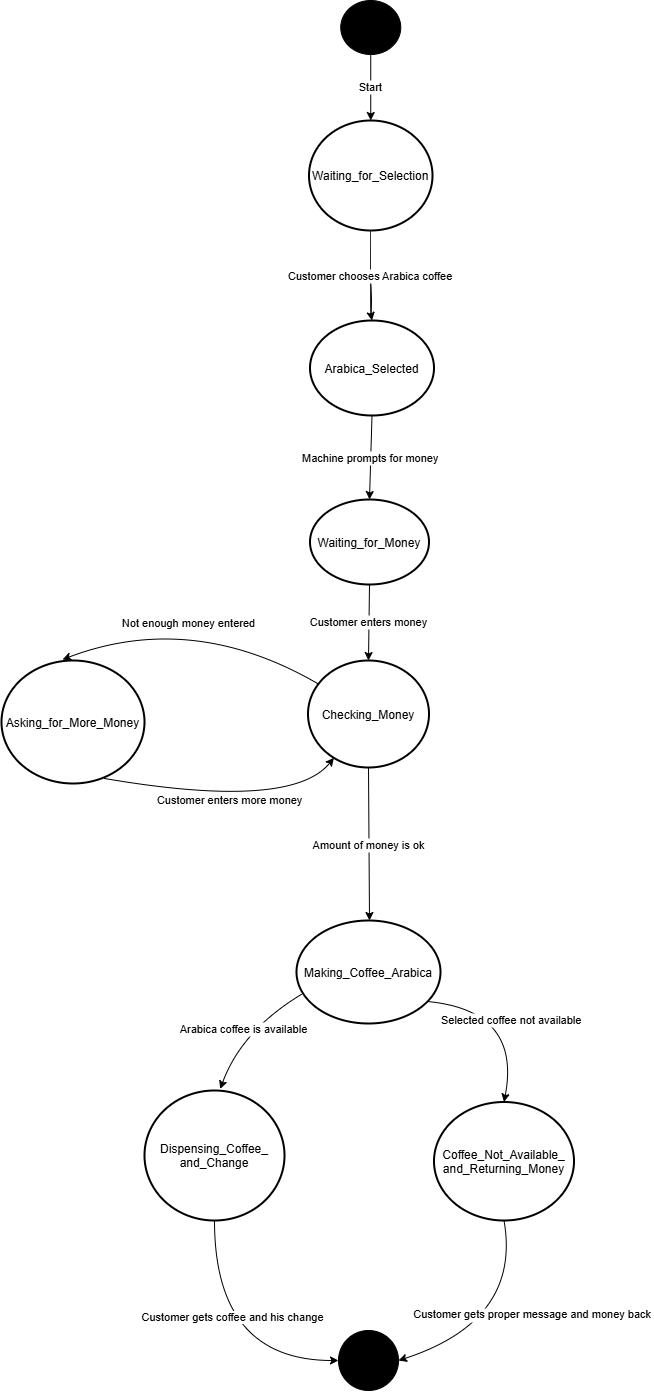

The diagram above was exported from draw.io. Its source (the exported page's mxGraphModel, read from the mxfile embedded in the PNG):
<mxGraphModel dx="3030" dy="2208" grid="1" gridSize="10" guides="1" tooltips="1" connect="1" arrows="1" fold="1" page="1" pageScale="1" pageWidth="850" pageHeight="1100" math="0" shadow="0">
  <root>
    <mxCell id="0" />
    <mxCell id="1" parent="0" />
    <mxCell id="2" value="" style="ellipse;fillColor=strokeColor;" parent="1" vertex="1">
      <mxGeometry x="299.25" y="-100" width="60" height="54" as="geometry" />
    </mxCell>
    <mxCell id="3" value="Waiting_for_Selection" style="ellipse;arcSize=20;strokeWidth=2;fillColor=none;strokeColor=default;" parent="1" vertex="1">
      <mxGeometry x="267.5" y="20" width="123.5" height="110" as="geometry" />
    </mxCell>
    <mxCell id="5" value="Arabica_Selected" style="ellipse;arcSize=20;strokeWidth=2;fillColor=none;strokeColor=default;" parent="1" vertex="1">
      <mxGeometry x="268.5" y="220" width="124" height="95" as="geometry" />
    </mxCell>
    <mxCell id="7" value="Waiting_for_Money" style="ellipse;arcSize=20;strokeWidth=2;fillColor=none;strokeColor=default;" parent="1" vertex="1">
      <mxGeometry x="268.5" y="399" width="119" height="85" as="geometry" />
    </mxCell>
    <mxCell id="9" value="Checking_Money" style="ellipse;arcSize=20;strokeWidth=2;fillColor=none;strokeColor=default;" parent="1" vertex="1">
      <mxGeometry x="266.5" y="560" width="121" height="107" as="geometry" />
    </mxCell>
    <mxCell id="11" value="Asking_for_More_Money" style="ellipse;arcSize=20;strokeWidth=2;fillColor=none;strokeColor=default;" parent="1" vertex="1">
      <mxGeometry x="-40" y="560" width="143" height="123" as="geometry" />
    </mxCell>
    <mxCell id="13" value="Making_Coffee_Arabica" style="ellipse;arcSize=20;strokeWidth=2;fillColor=none;strokeColor=default;" parent="1" vertex="1">
      <mxGeometry x="255" y="820" width="144" height="103" as="geometry" />
    </mxCell>
    <mxCell id="L93ueKSO3njfk6yGu0fj-37" style="edgeStyle=orthogonalEdgeStyle;rounded=0;orthogonalLoop=1;jettySize=auto;html=1;exitX=0.5;exitY=1;exitDx=0;exitDy=0;curved=1;entryX=0;entryY=0.5;entryDx=0;entryDy=0;" edge="1" parent="1" source="15" target="L93ueKSO3njfk6yGu0fj-35">
      <mxGeometry relative="1" as="geometry">
        <mxPoint x="173" y="1360" as="targetPoint" />
      </mxGeometry>
    </mxCell>
    <mxCell id="L93ueKSO3njfk6yGu0fj-38" value="Customer gets coffee and his change" style="edgeLabel;html=1;align=center;verticalAlign=middle;resizable=0;points=[];" vertex="1" connectable="0" parent="L93ueKSO3njfk6yGu0fj-37">
      <mxGeometry x="-0.1476" relative="1" as="geometry">
        <mxPoint x="17" y="-17" as="offset" />
      </mxGeometry>
    </mxCell>
    <mxCell id="15" value="Dispensing_Coffee_&#10;and_Change" style="ellipse;arcSize=20;strokeWidth=2;fillColor=none;strokeColor=default;" parent="1" vertex="1">
      <mxGeometry x="103" y="990" width="140" height="130" as="geometry" />
    </mxCell>
    <mxCell id="17" value="Coffee_Not_Available_&#10;and_Returning_Money" style="ellipse;arcSize=20;strokeWidth=2;fillColor=none;strokeColor=default;" parent="1" vertex="1">
      <mxGeometry x="392.5" y="1001.5" width="140" height="118.5" as="geometry" />
    </mxCell>
    <mxCell id="19" value="Start" style="curved=1;startArrow=none;;exitX=0.51;exitY=1;entryX=0.5;entryY=0;" parent="1" source="2" target="3" edge="1">
      <mxGeometry relative="1" as="geometry">
        <Array as="points" />
      </mxGeometry>
    </mxCell>
    <mxCell id="20" value="Customer chooses Arabica coffee" style="curved=1;startArrow=none;;exitX=0.5;exitY=1;entryX=0.5;entryY=0;exitDx=0;exitDy=0;" parent="1" source="3" target="5" edge="1">
      <mxGeometry relative="1" as="geometry">
        <Array as="points">
          <mxPoint x="329" y="211" />
        </Array>
      </mxGeometry>
    </mxCell>
    <mxCell id="21" value="Machine prompts for money" style="curved=1;startArrow=none;;exitX=0.5;exitY=1;entryX=0.5;entryY=0;" parent="1" source="5" target="7" edge="1">
      <mxGeometry relative="1" as="geometry">
        <Array as="points" />
      </mxGeometry>
    </mxCell>
    <mxCell id="22" value="Customer enters money" style="curved=1;startArrow=none;;exitX=0.5;exitY=1;entryX=0.5;entryY=0;" parent="1" source="7" target="9" edge="1">
      <mxGeometry relative="1" as="geometry">
        <Array as="points" />
      </mxGeometry>
    </mxCell>
    <mxCell id="23" value="Not enough money entered" style="curved=1;startArrow=none;;exitX=0.079;exitY=0.215;entryX=0.427;entryY=-0.008;exitDx=0;exitDy=0;entryDx=0;entryDy=0;entryPerimeter=0;exitPerimeter=0;" parent="1" source="9" target="11" edge="1">
      <mxGeometry x="0.0685" y="11" relative="1" as="geometry">
        <Array as="points">
          <mxPoint x="150" y="510" />
        </Array>
        <mxPoint as="offset" />
      </mxGeometry>
    </mxCell>
    <mxCell id="24" value="Customer enters more money" style="curved=1;startArrow=none;;exitX=0.72;exitY=0.959;exitDx=0;exitDy=0;exitPerimeter=0;" parent="1" source="11" target="9" edge="1">
      <mxGeometry relative="1" as="geometry">
        <Array as="points">
          <mxPoint x="250" y="710" />
        </Array>
      </mxGeometry>
    </mxCell>
    <mxCell id="25" value="Amount of money is ok" style="curved=1;startArrow=none;;" parent="1" source="9" target="13" edge="1">
      <mxGeometry relative="1" as="geometry">
        <Array as="points" />
        <mxPoint x="330" y="670" as="sourcePoint" />
      </mxGeometry>
    </mxCell>
    <mxCell id="26" value="Arabica coffee is available" style="curved=1;startArrow=none;;entryX=0.541;entryY=-0.012;entryDx=0;entryDy=0;entryPerimeter=0;exitX=0.037;exitY=0.715;exitDx=0;exitDy=0;exitPerimeter=0;" parent="1" source="13" target="15" edge="1">
      <mxGeometry relative="1" as="geometry">
        <Array as="points">
          <mxPoint x="200" y="930" />
        </Array>
      </mxGeometry>
    </mxCell>
    <mxCell id="28" value=" Selected coffee not available" style="curved=1;startArrow=none;;exitX=1;exitY=0.85;entryX=0.5;entryY=0;entryDx=0;entryDy=0;" parent="1" source="13" target="17" edge="1">
      <mxGeometry x="-0.0898" y="-10" relative="1" as="geometry">
        <Array as="points">
          <mxPoint x="480" y="910" />
        </Array>
        <mxPoint x="-1" as="offset" />
      </mxGeometry>
    </mxCell>
    <mxCell id="29" value="Customer gets proper message and money back" style="curved=1;startArrow=none;;exitX=0.5;exitY=1;entryX=1;entryY=0.5;entryDx=0;entryDy=0;exitDx=0;exitDy=0;" parent="1" source="17" target="L93ueKSO3njfk6yGu0fj-35" edge="1">
      <mxGeometry x="-0.1454" y="12" relative="1" as="geometry">
        <Array as="points">
          <mxPoint x="480" y="1220" />
        </Array>
        <mxPoint as="offset" />
      </mxGeometry>
    </mxCell>
    <mxCell id="L93ueKSO3njfk6yGu0fj-35" value="" style="ellipse;fillColor=strokeColor;" vertex="1" parent="1">
      <mxGeometry x="297" y="1230" width="60" height="60" as="geometry" />
    </mxCell>
  </root>
</mxGraphModel>